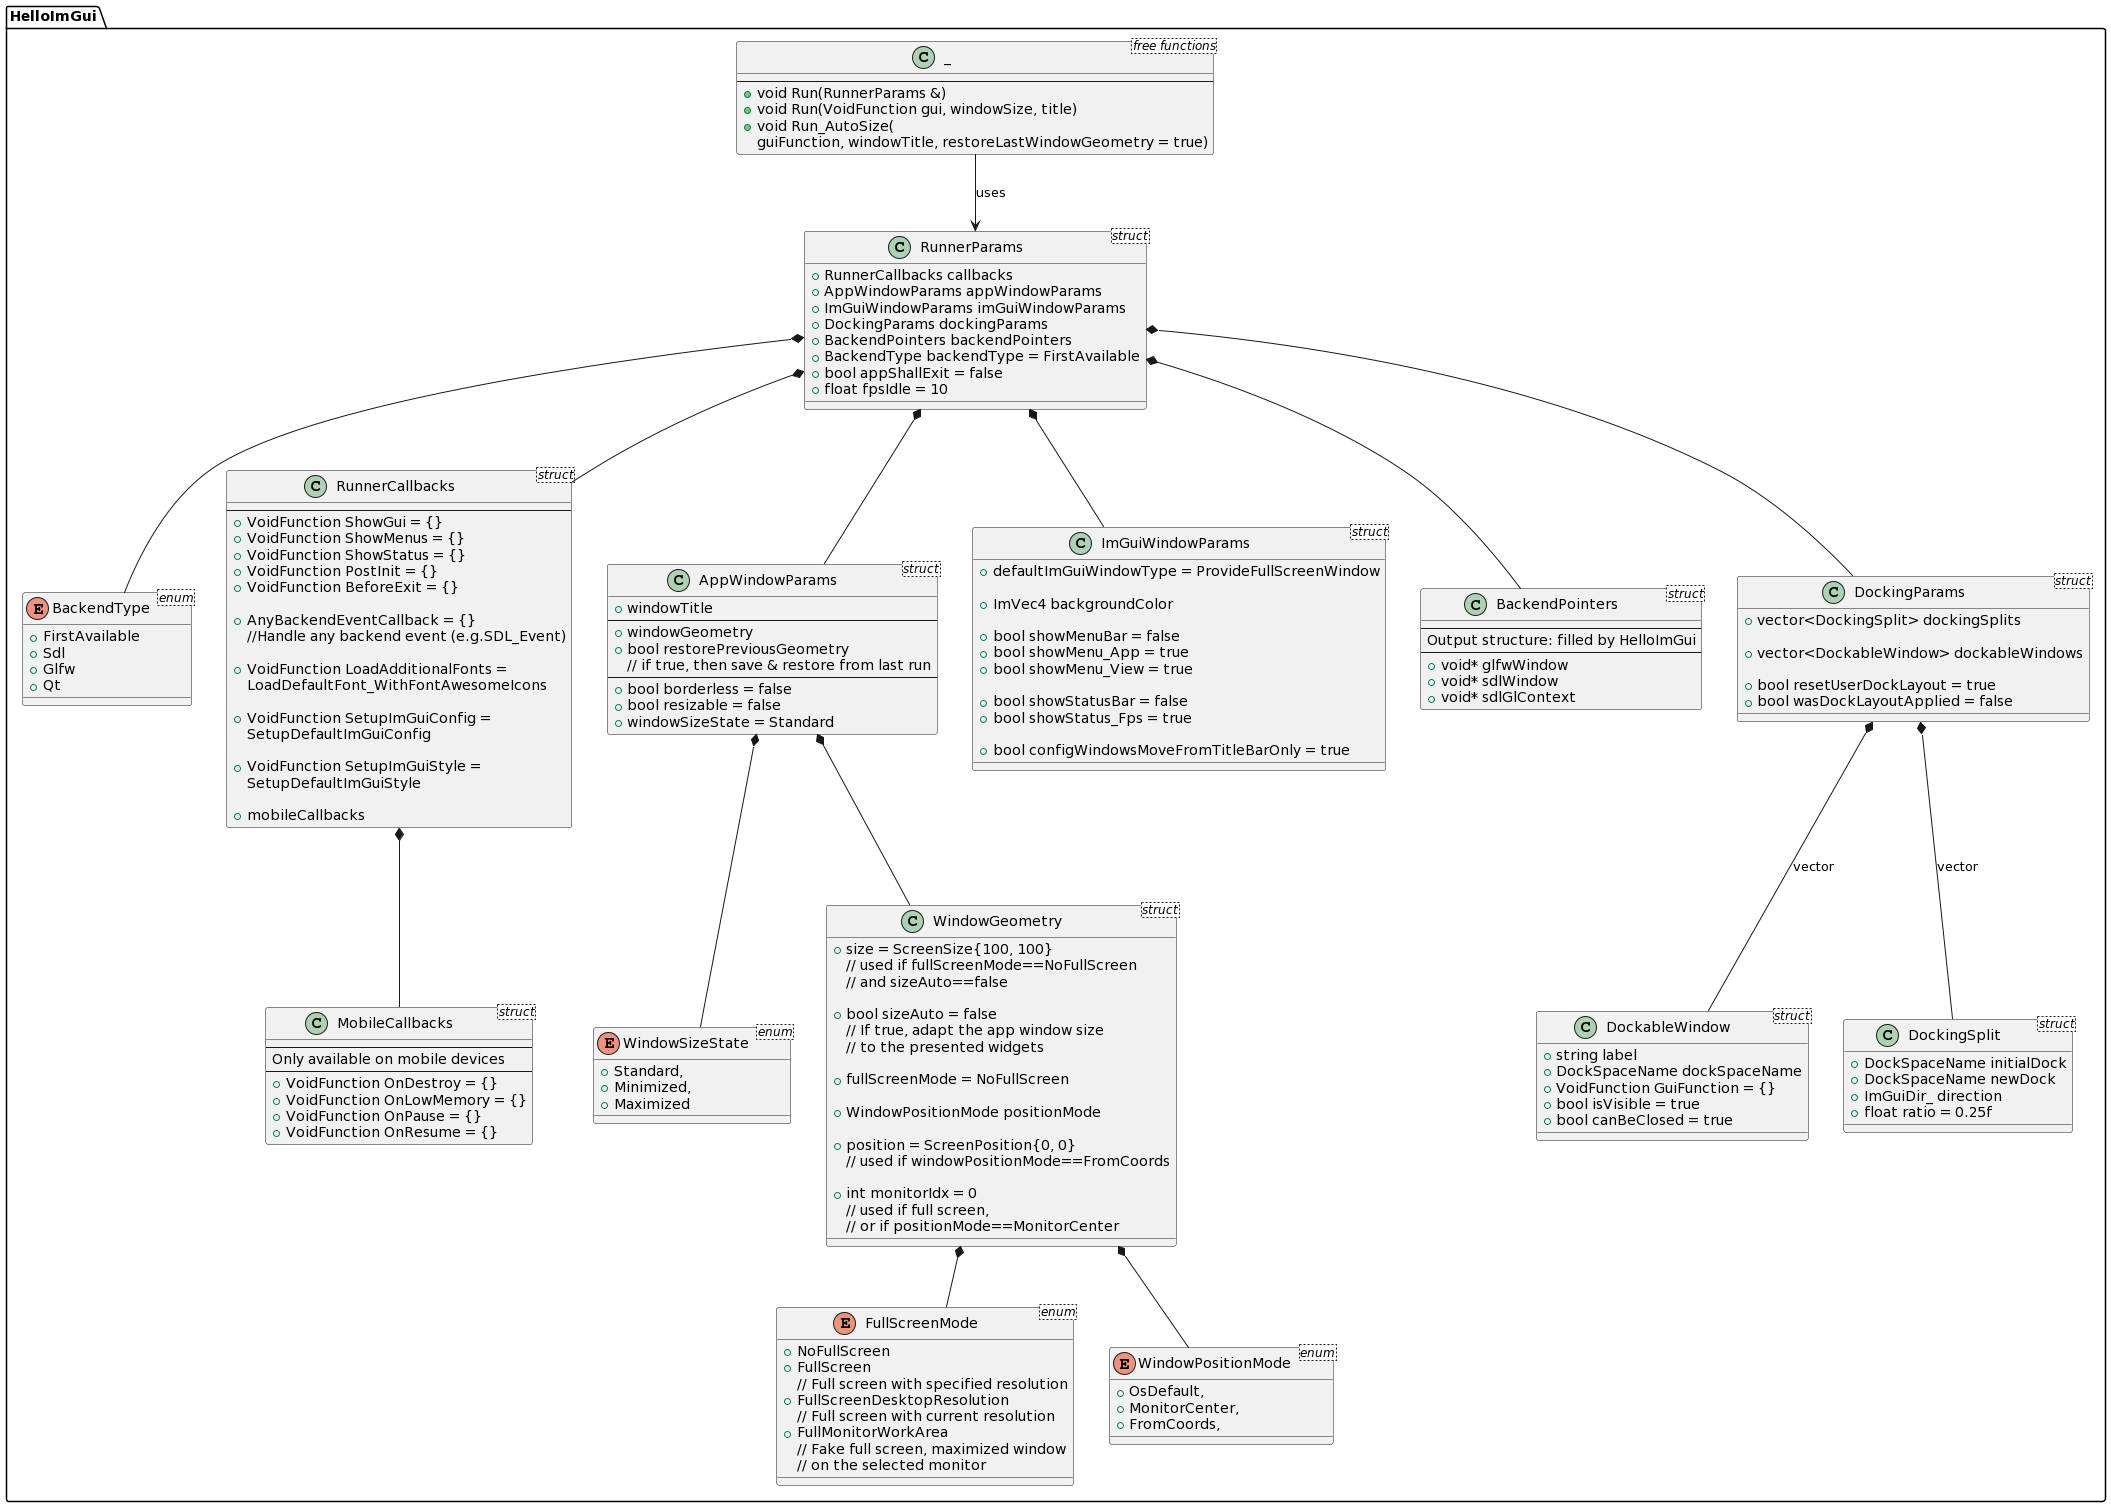

The diagram above was rendered by PlantUML. Its source (embedded in the PNG):
@startuml
namespace HelloImGui {

class _ <free functions> {
    ----
    + void Run(RunnerParams &)
    + void Run(VoidFunction gui, windowSize, title)
    + void Run_AutoSize(
        guiFunction, windowTitle, restoreLastWindowGeometry = true)
}

_ --> RunnerParams: uses

enum BackendType <enum>{
    + FirstAvailable
    + Sdl
    + Glfw
    + Qt
}

class RunnerParams <struct> {
    + RunnerCallbacks callbacks
    + AppWindowParams appWindowParams
    + ImGuiWindowParams imGuiWindowParams
    + DockingParams dockingParams
    + BackendPointers backendPointers
    + BackendType backendType = FirstAvailable
    + bool appShallExit = false
    + float fpsIdle = 10
}

class RunnerCallbacks <struct> {
    ---
    + VoidFunction ShowGui = {}
    + VoidFunction ShowMenus = {}
    + VoidFunction ShowStatus = {}
    + VoidFunction PostInit = {}
    + VoidFunction BeforeExit = {}

    + AnyBackendEventCallback = {}
    //Handle any backend event (e.g.SDL_Event)

    + VoidFunction LoadAdditionalFonts =
       LoadDefaultFont_WithFontAwesomeIcons

    + VoidFunction SetupImGuiConfig =
      SetupDefaultImGuiConfig

    + VoidFunction SetupImGuiStyle =
      SetupDefaultImGuiStyle

    + mobileCallbacks
}

class MobileCallbacks <struct>{
    ---
    Only available on mobile devices
    ---
    + VoidFunction OnDestroy = {}
    + VoidFunction OnLowMemory = {}
    + VoidFunction OnPause = {}
    + VoidFunction OnResume = {}
}
RunnerCallbacks *-- MobileCallbacks

enum FullScreenMode <enum>{
    + NoFullScreen
    + FullScreen
    // Full screen with specified resolution
    + FullScreenDesktopResolution
    // Full screen with current resolution
    + FullMonitorWorkArea
    // Fake full screen, maximized window
    // on the selected monitor
}

enum WindowSizeState <enum>{
    + Standard,
    + Minimized,
    + Maximized
}



enum WindowPositionMode <enum>{
    + OsDefault,
    + MonitorCenter,
    + FromCoords,
}



class WindowGeometry <struct>{
    + size = ScreenSize{100, 100}
    // used if fullScreenMode==NoFullScreen
    // and sizeAuto==false

    + bool sizeAuto = false
    // If true, adapt the app window size
    // to the presented widgets

    + fullScreenMode = NoFullScreen

    + WindowPositionMode positionMode

    + position = ScreenPosition{0, 0}
    // used if windowPositionMode==FromCoords

    + int monitorIdx = 0
    // used if full screen,
    // or if positionMode==MonitorCenter
}

WindowGeometry *-- FullScreenMode
WindowGeometry *-- WindowPositionMode



class AppWindowParams <struct>{
    + windowTitle
    ---
    + windowGeometry
    + bool restorePreviousGeometry
    // if true, then save & restore from last run
    ---
    + bool borderless = false
    + bool resizable = false
    + windowSizeState = Standard
}

AppWindowParams *-- WindowGeometry
AppWindowParams *-- WindowSizeState


class ImGuiWindowParams <struct> {
    + defaultImGuiWindowType = ProvideFullScreenWindow

    + ImVec4 backgroundColor

    + bool showMenuBar = false
    + bool showMenu_App = true
    + bool showMenu_View = true

    + bool showStatusBar = false
    + bool showStatus_Fps = true

    + bool configWindowsMoveFromTitleBarOnly = true
}

class BackendPointers <struct> {
  ---
  Output structure: filled by HelloImGui
  ---
  + void* glfwWindow
  + void* sdlWindow
  + void* sdlGlContext
}

class DockingParams <struct> {
    + vector<DockingSplit> dockingSplits

    + vector<DockableWindow> dockableWindows

    + bool resetUserDockLayout = true
    + bool wasDockLayoutApplied = false
}

class DockableWindow <struct> {
    + string label
    + DockSpaceName dockSpaceName
    + VoidFunction GuiFunction = {}
    + bool isVisible = true
    + bool canBeClosed = true
}

class DockingSplit <struct> {
    + DockSpaceName initialDock
    + DockSpaceName newDock
    + ImGuiDir_ direction
    + float ratio = 0.25f
}

RunnerParams *-- BackendType
RunnerParams *-- RunnerCallbacks
RunnerParams *-- AppWindowParams
RunnerParams *-- ImGuiWindowParams
RunnerParams *-- BackendPointers
RunnerParams *-- DockingParams
DockingParams *-- DockableWindow : vector
DockingParams *-- DockingSplit : vector

}
@enduml